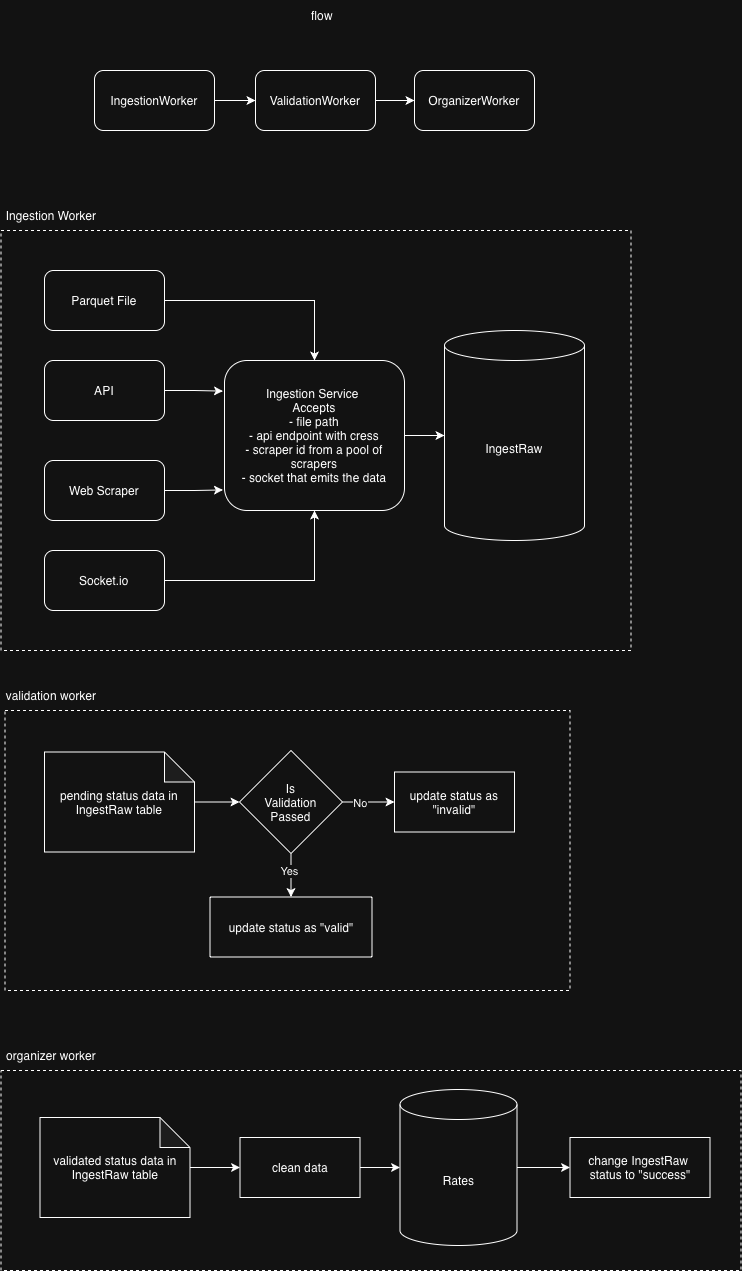

The diagram above was exported from draw.io. Its source (the exported page's mxGraphModel, read from the mxfile embedded in the PNG):
<mxGraphModel dx="1213" dy="744" grid="1" gridSize="10" guides="1" tooltips="1" connect="1" arrows="1" fold="1" page="1" pageScale="1" pageWidth="827" pageHeight="1169" math="0" shadow="0">
  <root>
    <mxCell id="0" />
    <mxCell id="1" parent="0" />
    <mxCell id="rJi2ZGdEuNgPWnOXFw-T-33" parent="1" style="rounded=0;whiteSpace=wrap;html=1;dashed=1;fillColor=none;" value="" vertex="1">
      <mxGeometry height="420" width="630" x="37.5" y="800" as="geometry" />
    </mxCell>
    <mxCell id="rJi2ZGdEuNgPWnOXFw-T-34" parent="1" style="rounded=0;whiteSpace=wrap;html=1;dashed=1;fillColor=none;" value="" vertex="1">
      <mxGeometry height="280" width="565" x="41.5" y="1280" as="geometry" />
    </mxCell>
    <mxCell id="rJi2ZGdEuNgPWnOXFw-T-35" parent="1" style="rounded=0;whiteSpace=wrap;html=1;dashed=1;fillColor=none;glass=0;" value="" vertex="1">
      <mxGeometry height="200" width="740" x="37.5" y="1640" as="geometry" />
    </mxCell>
    <mxCell id="UD3_TtO5nNkcb9GVpGz_-17" edge="1" parent="1" source="UD3_TtO5nNkcb9GVpGz_-1" style="edgeStyle=orthogonalEdgeStyle;rounded=0;orthogonalLoop=1;jettySize=auto;html=1;" target="UD3_TtO5nNkcb9GVpGz_-16" value="">
      <mxGeometry relative="1" as="geometry" />
    </mxCell>
    <mxCell id="UD3_TtO5nNkcb9GVpGz_-1" parent="1" style="rounded=1;whiteSpace=wrap;html=1;" value="Parquet File" vertex="1">
      <mxGeometry height="60" width="120" x="81" y="840" as="geometry" />
    </mxCell>
    <mxCell id="UD3_TtO5nNkcb9GVpGz_-2" parent="1" style="rounded=1;whiteSpace=wrap;html=1;" value="API" vertex="1">
      <mxGeometry height="60" width="120" x="81" y="930" as="geometry" />
    </mxCell>
    <mxCell id="UD3_TtO5nNkcb9GVpGz_-3" parent="1" style="rounded=1;whiteSpace=wrap;html=1;" value="Web Scraper" vertex="1">
      <mxGeometry height="60" width="120" x="81" y="1030" as="geometry" />
    </mxCell>
    <mxCell id="UD3_TtO5nNkcb9GVpGz_-20" edge="1" parent="1" source="UD3_TtO5nNkcb9GVpGz_-12" style="edgeStyle=orthogonalEdgeStyle;rounded=0;orthogonalLoop=1;jettySize=auto;html=1;entryX=0.5;entryY=1;entryDx=0;entryDy=0;" target="UD3_TtO5nNkcb9GVpGz_-16">
      <mxGeometry relative="1" as="geometry" />
    </mxCell>
    <mxCell id="UD3_TtO5nNkcb9GVpGz_-12" parent="1" style="rounded=1;whiteSpace=wrap;html=1;" value="Socket.io" vertex="1">
      <mxGeometry height="60" width="120" x="81" y="1120" as="geometry" />
    </mxCell>
    <mxCell id="UD3_TtO5nNkcb9GVpGz_-16" parent="1" style="rounded=1;whiteSpace=wrap;html=1;" value="Ingestion Service&amp;nbsp;&lt;div&gt;Accepts&lt;div&gt;- file path&lt;/div&gt;&lt;div&gt;- api endpoint with cress&lt;/div&gt;&lt;div&gt;- scraper id from a pool of scrapers&lt;/div&gt;&lt;div&gt;- socket that emits the data&lt;/div&gt;&lt;/div&gt;" vertex="1">
      <mxGeometry height="150" width="180" x="261" y="930" as="geometry" />
    </mxCell>
    <mxCell id="UD3_TtO5nNkcb9GVpGz_-22" edge="1" parent="1" source="UD3_TtO5nNkcb9GVpGz_-2" style="edgeStyle=orthogonalEdgeStyle;rounded=0;orthogonalLoop=1;jettySize=auto;html=1;entryX=-0.009;entryY=0.204;entryDx=0;entryDy=0;entryPerimeter=0;" target="UD3_TtO5nNkcb9GVpGz_-16">
      <mxGeometry relative="1" as="geometry" />
    </mxCell>
    <mxCell id="UD3_TtO5nNkcb9GVpGz_-23" edge="1" parent="1" source="UD3_TtO5nNkcb9GVpGz_-3" style="edgeStyle=orthogonalEdgeStyle;rounded=0;orthogonalLoop=1;jettySize=auto;html=1;entryX=-0.009;entryY=0.863;entryDx=0;entryDy=0;entryPerimeter=0;" target="UD3_TtO5nNkcb9GVpGz_-16">
      <mxGeometry relative="1" as="geometry" />
    </mxCell>
    <mxCell id="UD3_TtO5nNkcb9GVpGz_-26" parent="1" style="shape=cylinder3;whiteSpace=wrap;html=1;boundedLbl=1;backgroundOutline=1;size=15;" value="IngestRaw" vertex="1">
      <mxGeometry height="210" width="140" x="481" y="900" as="geometry" />
    </mxCell>
    <mxCell id="UD3_TtO5nNkcb9GVpGz_-28" edge="1" parent="1" source="UD3_TtO5nNkcb9GVpGz_-16" style="edgeStyle=orthogonalEdgeStyle;rounded=0;orthogonalLoop=1;jettySize=auto;html=1;entryX=0;entryY=0.5;entryDx=0;entryDy=0;entryPerimeter=0;" target="UD3_TtO5nNkcb9GVpGz_-26">
      <mxGeometry relative="1" as="geometry" />
    </mxCell>
    <mxCell id="UD3_TtO5nNkcb9GVpGz_-36" edge="1" parent="1" source="UD3_TtO5nNkcb9GVpGz_-33" style="edgeStyle=orthogonalEdgeStyle;rounded=0;orthogonalLoop=1;jettySize=auto;html=1;" target="UD3_TtO5nNkcb9GVpGz_-35" value="">
      <mxGeometry relative="1" as="geometry" />
    </mxCell>
    <mxCell id="UD3_TtO5nNkcb9GVpGz_-33" parent="1" style="shape=note;whiteSpace=wrap;html=1;backgroundOutline=1;darkOpacity=0.05;" value="pending status data in IngestRaw&amp;nbsp;table" vertex="1">
      <mxGeometry height="100" width="150" x="81" y="1321.5" as="geometry" />
    </mxCell>
    <mxCell id="UD3_TtO5nNkcb9GVpGz_-39" edge="1" parent="1" source="UD3_TtO5nNkcb9GVpGz_-35" style="edgeStyle=orthogonalEdgeStyle;rounded=0;orthogonalLoop=1;jettySize=auto;html=1;" target="UD3_TtO5nNkcb9GVpGz_-38" value="">
      <mxGeometry relative="1" as="geometry" />
    </mxCell>
    <mxCell id="SSStJEkcXxARlEVncxwI-1" connectable="0" parent="UD3_TtO5nNkcb9GVpGz_-39" style="edgeLabel;html=1;align=center;verticalAlign=middle;resizable=0;points=[];" value="No" vertex="1">
      <mxGeometry relative="1" x="-0.3368" y="-1" as="geometry">
        <mxPoint as="offset" />
      </mxGeometry>
    </mxCell>
    <mxCell id="UD3_TtO5nNkcb9GVpGz_-42" edge="1" parent="1" source="UD3_TtO5nNkcb9GVpGz_-35" style="edgeStyle=orthogonalEdgeStyle;rounded=0;orthogonalLoop=1;jettySize=auto;html=1;" target="UD3_TtO5nNkcb9GVpGz_-41" value="">
      <mxGeometry relative="1" as="geometry" />
    </mxCell>
    <mxCell id="SSStJEkcXxARlEVncxwI-2" connectable="0" parent="UD3_TtO5nNkcb9GVpGz_-42" style="edgeLabel;html=1;align=center;verticalAlign=middle;resizable=0;points=[];" value="Yes" vertex="1">
      <mxGeometry relative="1" x="-0.2086" y="-2" as="geometry">
        <mxPoint as="offset" />
      </mxGeometry>
    </mxCell>
    <mxCell id="UD3_TtO5nNkcb9GVpGz_-35" parent="1" style="rhombus;whiteSpace=wrap;html=1;" value="Is&lt;div&gt;Validation&lt;/div&gt;&lt;div&gt;Passed&lt;/div&gt;" vertex="1">
      <mxGeometry height="103" width="103" x="276" y="1320" as="geometry" />
    </mxCell>
    <mxCell id="UD3_TtO5nNkcb9GVpGz_-38" parent="1" style="whiteSpace=wrap;html=1;" value="update status as &quot;invalid&quot;" vertex="1">
      <mxGeometry height="60" width="120" x="431" y="1341.5" as="geometry" />
    </mxCell>
    <mxCell id="UD3_TtO5nNkcb9GVpGz_-41" parent="1" style="whiteSpace=wrap;html=1;" value="update status as &quot;valid&quot;" vertex="1">
      <mxGeometry height="60" width="162" x="246.5" y="1466.5" as="geometry" />
    </mxCell>
    <mxCell id="ifG-imZY5OQwit-__xr7-19" parent="1" style="text;html=1;whiteSpace=wrap;strokeColor=none;fillColor=none;align=center;verticalAlign=middle;rounded=0;" value="Ingestion Worker" vertex="1">
      <mxGeometry height="30" width="100" x="37.5" y="770" as="geometry" />
    </mxCell>
    <mxCell id="ifG-imZY5OQwit-__xr7-20" parent="1" style="text;html=1;whiteSpace=wrap;strokeColor=none;fillColor=none;align=center;verticalAlign=middle;rounded=0;" value="validation worker" vertex="1">
      <mxGeometry height="30" width="100" x="37.5" y="1250" as="geometry" />
    </mxCell>
    <mxCell id="ifG-imZY5OQwit-__xr7-31" edge="1" parent="1" source="ifG-imZY5OQwit-__xr7-29" style="edgeStyle=orthogonalEdgeStyle;rounded=0;orthogonalLoop=1;jettySize=auto;html=1;" target="ifG-imZY5OQwit-__xr7-30" value="">
      <mxGeometry relative="1" as="geometry" />
    </mxCell>
    <mxCell id="ifG-imZY5OQwit-__xr7-29" parent="1" style="shape=note;whiteSpace=wrap;html=1;backgroundOutline=1;darkOpacity=0.05;" value="validated status data in IngestRaw&amp;nbsp;table" vertex="1">
      <mxGeometry height="100" width="150" x="76.5" y="1687" as="geometry" />
    </mxCell>
    <mxCell id="ifG-imZY5OQwit-__xr7-30" parent="1" style="whiteSpace=wrap;html=1;" value="clean data" vertex="1">
      <mxGeometry height="60" width="120" x="276.5" y="1707" as="geometry" />
    </mxCell>
    <mxCell id="ifG-imZY5OQwit-__xr7-35" parent="1" style="text;html=1;whiteSpace=wrap;strokeColor=none;fillColor=none;align=center;verticalAlign=middle;rounded=0;" value="organizer worker" vertex="1">
      <mxGeometry height="30" width="100" x="37.5" y="1610" as="geometry" />
    </mxCell>
    <mxCell id="rJi2ZGdEuNgPWnOXFw-T-1" parent="1" style="whiteSpace=wrap;html=1;" value="change IngestRaw&amp;nbsp; status to &quot;&lt;span style=&quot;text-align: left;&quot;&gt;success&quot;&lt;/span&gt;" vertex="1">
      <mxGeometry height="60" width="140" x="606.5" y="1707" as="geometry" />
    </mxCell>
    <mxCell id="rJi2ZGdEuNgPWnOXFw-T-15" edge="1" parent="1" source="rJi2ZGdEuNgPWnOXFw-T-12" style="edgeStyle=orthogonalEdgeStyle;rounded=0;orthogonalLoop=1;jettySize=auto;html=1;" target="rJi2ZGdEuNgPWnOXFw-T-14" value="">
      <mxGeometry relative="1" as="geometry" />
    </mxCell>
    <mxCell id="rJi2ZGdEuNgPWnOXFw-T-12" parent="1" style="whiteSpace=wrap;html=1;rounded=1;" value="ValidationWorker" vertex="1">
      <mxGeometry height="60" width="120" x="292" y="640" as="geometry" />
    </mxCell>
    <mxCell id="rJi2ZGdEuNgPWnOXFw-T-14" parent="1" style="whiteSpace=wrap;html=1;rounded=1;" value="&lt;div&gt;OrganizerWorker&lt;/div&gt;" vertex="1">
      <mxGeometry height="60" width="120" x="451" y="640" as="geometry" />
    </mxCell>
    <mxCell id="rJi2ZGdEuNgPWnOXFw-T-25" edge="1" parent="1" source="rJi2ZGdEuNgPWnOXFw-T-21" style="edgeStyle=orthogonalEdgeStyle;rounded=0;orthogonalLoop=1;jettySize=auto;html=1;entryX=0;entryY=0.5;entryDx=0;entryDy=0;" target="rJi2ZGdEuNgPWnOXFw-T-12">
      <mxGeometry relative="1" as="geometry" />
    </mxCell>
    <mxCell id="rJi2ZGdEuNgPWnOXFw-T-21" parent="1" style="whiteSpace=wrap;html=1;rounded=1;" value="IngestionWorker" vertex="1">
      <mxGeometry height="60" width="120" x="131" y="640" as="geometry" />
    </mxCell>
    <mxCell id="rJi2ZGdEuNgPWnOXFw-T-30" edge="1" parent="1" source="rJi2ZGdEuNgPWnOXFw-T-26" style="edgeStyle=orthogonalEdgeStyle;rounded=0;orthogonalLoop=1;jettySize=auto;html=1;entryX=0;entryY=0.5;entryDx=0;entryDy=0;" target="rJi2ZGdEuNgPWnOXFw-T-1">
      <mxGeometry relative="1" as="geometry" />
    </mxCell>
    <mxCell id="rJi2ZGdEuNgPWnOXFw-T-26" parent="1" style="shape=cylinder3;whiteSpace=wrap;html=1;boundedLbl=1;backgroundOutline=1;size=15;" value="Rates" vertex="1">
      <mxGeometry height="156" width="117" x="436.5" y="1659" as="geometry" />
    </mxCell>
    <mxCell id="rJi2ZGdEuNgPWnOXFw-T-29" edge="1" parent="1" source="ifG-imZY5OQwit-__xr7-30" style="edgeStyle=orthogonalEdgeStyle;rounded=0;orthogonalLoop=1;jettySize=auto;html=1;entryX=0;entryY=0.5;entryDx=0;entryDy=0;entryPerimeter=0;" target="rJi2ZGdEuNgPWnOXFw-T-26">
      <mxGeometry relative="1" as="geometry" />
    </mxCell>
    <mxCell id="SSStJEkcXxARlEVncxwI-3" parent="1" style="text;html=1;whiteSpace=wrap;strokeColor=none;fillColor=none;align=center;verticalAlign=middle;rounded=0;" value="flow" vertex="1">
      <mxGeometry height="30" width="100" x="308.5" y="570" as="geometry" />
    </mxCell>
  </root>
</mxGraphModel>